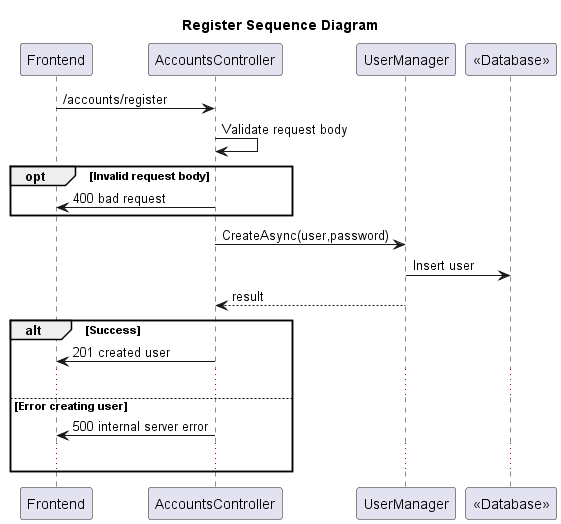

The diagram above was rendered by PlantUML. Its source (embedded in the PNG):
@startuml
title Register Sequence Diagram
participant "Frontend" as Frontend
participant "AccountsController" as AccountsController
participant "UserManager" as UserManager
participant "<<Database>>" as Database

Frontend -> AccountsController: /accounts/register
AccountsController -> AccountsController: Validate request body
opt Invalid request body
AccountsController -> Frontend: 400 bad request 
end
AccountsController -> UserManager: CreateAsync(user,password)
UserManager -> Database: Insert user
UserManager --> AccountsController: result

alt Success

AccountsController -> Frontend: 201 created user
...
else Error creating user

AccountsController -> Frontend: 500 internal server error
...
end



@enduml